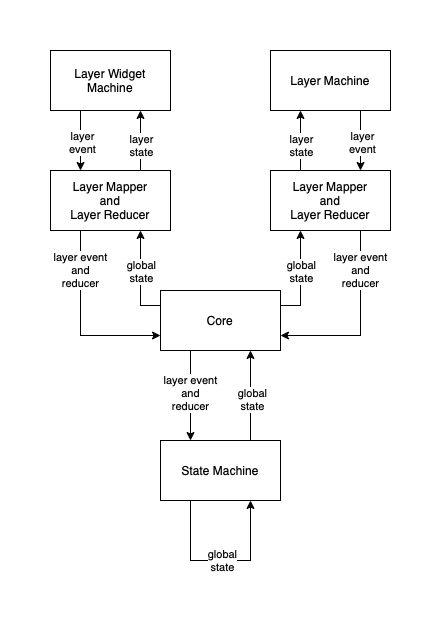

The diagram above was exported from draw.io. Its source (the exported page's mxGraphModel, read from the mxfile embedded in the PNG):
<mxGraphModel dx="786" dy="429" grid="1" gridSize="10" guides="1" tooltips="1" connect="1" arrows="1" fold="1" page="1" pageScale="1" pageWidth="827" pageHeight="1169" math="0" shadow="0">
  <root>
    <mxCell id="0" />
    <mxCell id="1" parent="0" />
    <mxCell id="Ci88IGGnT4IwaRnlCl02-13" style="edgeStyle=orthogonalEdgeStyle;rounded=0;orthogonalLoop=1;jettySize=auto;html=1;exitX=0;exitY=0.25;exitDx=0;exitDy=0;entryX=0.75;entryY=1;entryDx=0;entryDy=0;" parent="1" source="Ci88IGGnT4IwaRnlCl02-2" target="Ci88IGGnT4IwaRnlCl02-7" edge="1">
      <mxGeometry relative="1" as="geometry" />
    </mxCell>
    <mxCell id="Ci88IGGnT4IwaRnlCl02-15" value="global&lt;br&gt;state" style="edgeLabel;html=1;align=center;verticalAlign=middle;resizable=0;points=[];" parent="Ci88IGGnT4IwaRnlCl02-13" vertex="1" connectable="0">
      <mxGeometry x="0.1579" relative="1" as="geometry">
        <mxPoint as="offset" />
      </mxGeometry>
    </mxCell>
    <mxCell id="Ci88IGGnT4IwaRnlCl02-2" value="Core" style="rounded=0;whiteSpace=wrap;html=1;" parent="1" vertex="1">
      <mxGeometry x="220" y="260" width="120" height="60" as="geometry" />
    </mxCell>
    <mxCell id="Ci88IGGnT4IwaRnlCl02-10" style="edgeStyle=orthogonalEdgeStyle;rounded=0;orthogonalLoop=1;jettySize=auto;html=1;exitX=0.25;exitY=1;exitDx=0;exitDy=0;entryX=0.25;entryY=0;entryDx=0;entryDy=0;" parent="1" source="Ci88IGGnT4IwaRnlCl02-2" target="Ci88IGGnT4IwaRnlCl02-3" edge="1">
      <mxGeometry relative="1" as="geometry" />
    </mxCell>
    <mxCell id="Ci88IGGnT4IwaRnlCl02-12" value="layer event&lt;br&gt;and&lt;br&gt;reducer" style="edgeLabel;html=1;align=center;verticalAlign=middle;resizable=0;points=[];" parent="Ci88IGGnT4IwaRnlCl02-10" vertex="1" connectable="0">
      <mxGeometry x="-0.0667" y="-1" relative="1" as="geometry">
        <mxPoint as="offset" />
      </mxGeometry>
    </mxCell>
    <mxCell id="Ci88IGGnT4IwaRnlCl02-3" value="State Machine" style="rounded=0;whiteSpace=wrap;html=1;" parent="1" vertex="1">
      <mxGeometry x="220" y="410" width="120" height="60" as="geometry" />
    </mxCell>
    <mxCell id="Ci88IGGnT4IwaRnlCl02-4" style="edgeStyle=orthogonalEdgeStyle;rounded=0;orthogonalLoop=1;jettySize=auto;html=1;exitX=0.5;exitY=1;exitDx=0;exitDy=0;" parent="1" source="Ci88IGGnT4IwaRnlCl02-3" target="Ci88IGGnT4IwaRnlCl02-3" edge="1">
      <mxGeometry relative="1" as="geometry" />
    </mxCell>
    <mxCell id="Ci88IGGnT4IwaRnlCl02-16" style="edgeStyle=orthogonalEdgeStyle;rounded=0;orthogonalLoop=1;jettySize=auto;html=1;exitX=0.75;exitY=0;exitDx=0;exitDy=0;entryX=0.75;entryY=1;entryDx=0;entryDy=0;" parent="1" source="Ci88IGGnT4IwaRnlCl02-7" target="Ci88IGGnT4IwaRnlCl02-8" edge="1">
      <mxGeometry relative="1" as="geometry" />
    </mxCell>
    <mxCell id="Ci88IGGnT4IwaRnlCl02-17" value="layer&lt;br&gt;state" style="edgeLabel;html=1;align=center;verticalAlign=middle;resizable=0;points=[];" parent="Ci88IGGnT4IwaRnlCl02-16" vertex="1" connectable="0">
      <mxGeometry x="-0.1333" relative="1" as="geometry">
        <mxPoint as="offset" />
      </mxGeometry>
    </mxCell>
    <mxCell id="Ci88IGGnT4IwaRnlCl02-20" style="edgeStyle=orthogonalEdgeStyle;rounded=0;orthogonalLoop=1;jettySize=auto;html=1;exitX=0.25;exitY=1;exitDx=0;exitDy=0;entryX=0;entryY=0.75;entryDx=0;entryDy=0;" parent="1" source="Ci88IGGnT4IwaRnlCl02-7" target="Ci88IGGnT4IwaRnlCl02-2" edge="1">
      <mxGeometry relative="1" as="geometry" />
    </mxCell>
    <mxCell id="Ci88IGGnT4IwaRnlCl02-21" value="layer event&lt;br&gt;and&lt;br&gt;reducer" style="edgeLabel;html=1;align=center;verticalAlign=middle;resizable=0;points=[];" parent="Ci88IGGnT4IwaRnlCl02-20" vertex="1" connectable="0">
      <mxGeometry x="-0.5784" y="-1" relative="1" as="geometry">
        <mxPoint as="offset" />
      </mxGeometry>
    </mxCell>
    <mxCell id="Ci88IGGnT4IwaRnlCl02-7" value="Layer Mapper&lt;br&gt;and&lt;br&gt;Layer Reducer" style="rounded=0;whiteSpace=wrap;html=1;" parent="1" vertex="1">
      <mxGeometry x="110" y="140" width="120" height="60" as="geometry" />
    </mxCell>
    <mxCell id="Ci88IGGnT4IwaRnlCl02-18" style="edgeStyle=orthogonalEdgeStyle;rounded=0;orthogonalLoop=1;jettySize=auto;html=1;exitX=0.25;exitY=1;exitDx=0;exitDy=0;entryX=0.25;entryY=0;entryDx=0;entryDy=0;" parent="1" source="Ci88IGGnT4IwaRnlCl02-8" target="Ci88IGGnT4IwaRnlCl02-7" edge="1">
      <mxGeometry relative="1" as="geometry" />
    </mxCell>
    <mxCell id="Ci88IGGnT4IwaRnlCl02-19" value="layer&lt;br&gt;event" style="edgeLabel;html=1;align=center;verticalAlign=middle;resizable=0;points=[];" parent="Ci88IGGnT4IwaRnlCl02-18" vertex="1" connectable="0">
      <mxGeometry x="0.0333" y="1" relative="1" as="geometry">
        <mxPoint as="offset" />
      </mxGeometry>
    </mxCell>
    <mxCell id="Ci88IGGnT4IwaRnlCl02-8" value="Layer Widget Machine" style="rounded=0;whiteSpace=wrap;html=1;" parent="1" vertex="1">
      <mxGeometry x="110" y="20" width="120" height="60" as="geometry" />
    </mxCell>
    <mxCell id="Ci88IGGnT4IwaRnlCl02-23" style="edgeStyle=orthogonalEdgeStyle;rounded=0;orthogonalLoop=1;jettySize=auto;html=1;exitX=0.75;exitY=0;exitDx=0;exitDy=0;entryX=0.25;entryY=0;entryDx=0;entryDy=0;" parent="1" source="Ci88IGGnT4IwaRnlCl02-3" edge="1">
      <mxGeometry relative="1" as="geometry">
        <mxPoint x="310" y="380" as="sourcePoint" />
        <mxPoint x="310" y="320" as="targetPoint" />
      </mxGeometry>
    </mxCell>
    <mxCell id="Ci88IGGnT4IwaRnlCl02-24" value="global&lt;br&gt;state" style="edgeLabel;html=1;align=center;verticalAlign=middle;resizable=0;points=[];" parent="Ci88IGGnT4IwaRnlCl02-23" vertex="1" connectable="0">
      <mxGeometry x="-0.0667" y="-1" relative="1" as="geometry">
        <mxPoint as="offset" />
      </mxGeometry>
    </mxCell>
    <mxCell id="Ci88IGGnT4IwaRnlCl02-25" style="edgeStyle=orthogonalEdgeStyle;rounded=0;orthogonalLoop=1;jettySize=auto;html=1;exitX=0.25;exitY=1;exitDx=0;exitDy=0;entryX=0.75;entryY=1;entryDx=0;entryDy=0;" parent="1" source="Ci88IGGnT4IwaRnlCl02-3" target="Ci88IGGnT4IwaRnlCl02-3" edge="1">
      <mxGeometry relative="1" as="geometry">
        <Array as="points">
          <mxPoint x="250" y="530" />
          <mxPoint x="310" y="530" />
        </Array>
      </mxGeometry>
    </mxCell>
    <mxCell id="Ci88IGGnT4IwaRnlCl02-26" value="global&lt;br&gt;state" style="edgeLabel;html=1;align=center;verticalAlign=middle;resizable=0;points=[];" parent="Ci88IGGnT4IwaRnlCl02-25" vertex="1" connectable="0">
      <mxGeometry x="0.0111" y="1" relative="1" as="geometry">
        <mxPoint as="offset" />
      </mxGeometry>
    </mxCell>
    <mxCell id="Ci88IGGnT4IwaRnlCl02-33" value="Layer Mapper&lt;br&gt;and&lt;br&gt;Layer Reducer" style="rounded=0;whiteSpace=wrap;html=1;" parent="1" vertex="1">
      <mxGeometry x="330" y="140" width="120" height="60" as="geometry" />
    </mxCell>
    <mxCell id="Ci88IGGnT4IwaRnlCl02-35" value="Layer Machine" style="rounded=0;whiteSpace=wrap;html=1;" parent="1" vertex="1">
      <mxGeometry x="330" y="20" width="120" height="60" as="geometry" />
    </mxCell>
    <mxCell id="Ci88IGGnT4IwaRnlCl02-38" style="edgeStyle=orthogonalEdgeStyle;rounded=0;orthogonalLoop=1;jettySize=auto;html=1;exitX=0.25;exitY=0;exitDx=0;exitDy=0;entryX=0.25;entryY=1;entryDx=0;entryDy=0;" parent="1" source="Ci88IGGnT4IwaRnlCl02-33" target="Ci88IGGnT4IwaRnlCl02-35" edge="1">
      <mxGeometry relative="1" as="geometry">
        <mxPoint x="380" y="140" as="sourcePoint" />
        <mxPoint x="380" y="80" as="targetPoint" />
      </mxGeometry>
    </mxCell>
    <mxCell id="Ci88IGGnT4IwaRnlCl02-39" value="layer&lt;br&gt;state" style="edgeLabel;html=1;align=center;verticalAlign=middle;resizable=0;points=[];" parent="Ci88IGGnT4IwaRnlCl02-38" vertex="1" connectable="0">
      <mxGeometry x="-0.1333" relative="1" as="geometry">
        <mxPoint as="offset" />
      </mxGeometry>
    </mxCell>
    <mxCell id="Ci88IGGnT4IwaRnlCl02-40" style="edgeStyle=orthogonalEdgeStyle;rounded=0;orthogonalLoop=1;jettySize=auto;html=1;exitX=0.75;exitY=1;exitDx=0;exitDy=0;entryX=0.75;entryY=0;entryDx=0;entryDy=0;" parent="1" source="Ci88IGGnT4IwaRnlCl02-35" target="Ci88IGGnT4IwaRnlCl02-33" edge="1">
      <mxGeometry relative="1" as="geometry">
        <mxPoint x="450" y="80.00000000000006" as="sourcePoint" />
        <mxPoint x="450" y="140" as="targetPoint" />
      </mxGeometry>
    </mxCell>
    <mxCell id="Ci88IGGnT4IwaRnlCl02-41" value="layer&lt;br&gt;event" style="edgeLabel;html=1;align=center;verticalAlign=middle;resizable=0;points=[];" parent="Ci88IGGnT4IwaRnlCl02-40" vertex="1" connectable="0">
      <mxGeometry x="0.0333" y="1" relative="1" as="geometry">
        <mxPoint as="offset" />
      </mxGeometry>
    </mxCell>
    <mxCell id="Ci88IGGnT4IwaRnlCl02-44" style="edgeStyle=orthogonalEdgeStyle;rounded=0;orthogonalLoop=1;jettySize=auto;html=1;exitX=1;exitY=0.25;exitDx=0;exitDy=0;entryX=0.25;entryY=1;entryDx=0;entryDy=0;" parent="1" source="Ci88IGGnT4IwaRnlCl02-2" target="Ci88IGGnT4IwaRnlCl02-33" edge="1">
      <mxGeometry relative="1" as="geometry">
        <mxPoint x="400" y="275" as="sourcePoint" />
        <mxPoint x="380" y="220" as="targetPoint" />
      </mxGeometry>
    </mxCell>
    <mxCell id="Ci88IGGnT4IwaRnlCl02-45" value="global&lt;br&gt;state" style="edgeLabel;html=1;align=center;verticalAlign=middle;resizable=0;points=[];" parent="Ci88IGGnT4IwaRnlCl02-44" vertex="1" connectable="0">
      <mxGeometry x="0.1579" relative="1" as="geometry">
        <mxPoint as="offset" />
      </mxGeometry>
    </mxCell>
    <mxCell id="Ci88IGGnT4IwaRnlCl02-46" style="edgeStyle=orthogonalEdgeStyle;rounded=0;orthogonalLoop=1;jettySize=auto;html=1;exitX=0.75;exitY=1;exitDx=0;exitDy=0;entryX=1;entryY=0.75;entryDx=0;entryDy=0;" parent="1" source="Ci88IGGnT4IwaRnlCl02-33" target="Ci88IGGnT4IwaRnlCl02-2" edge="1">
      <mxGeometry relative="1" as="geometry">
        <mxPoint x="374" y="220" as="sourcePoint" />
        <mxPoint x="454" y="325" as="targetPoint" />
      </mxGeometry>
    </mxCell>
    <mxCell id="Ci88IGGnT4IwaRnlCl02-47" value="layer event&lt;br&gt;and&lt;br&gt;reducer" style="edgeLabel;html=1;align=center;verticalAlign=middle;resizable=0;points=[];" parent="Ci88IGGnT4IwaRnlCl02-46" vertex="1" connectable="0">
      <mxGeometry x="-0.5784" y="-1" relative="1" as="geometry">
        <mxPoint as="offset" />
      </mxGeometry>
    </mxCell>
  </root>
</mxGraphModel>